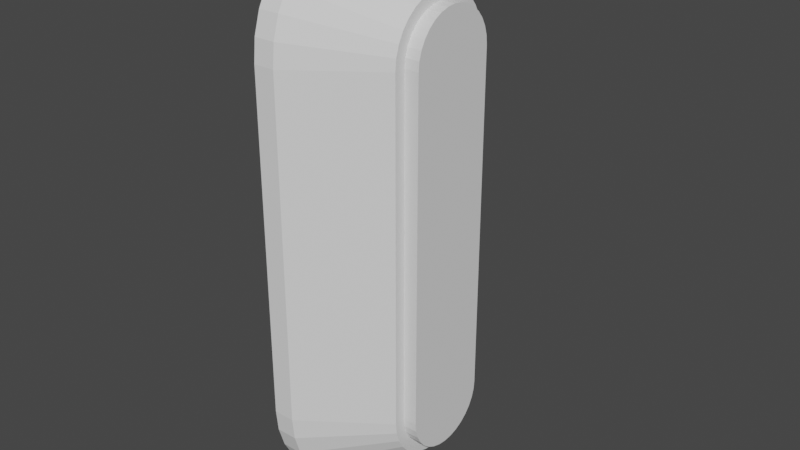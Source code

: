 # Source: FoundationWall.blend  (saved by Blender 3.0.42; exported with 4.5.12 LTS)
import bpy
from mathutils import Matrix  # noqa: F401  (used for matrix-valued properties, if any)

bpy.ops.wm.read_factory_settings(use_empty=True)
scene = bpy.context.scene
scene.name = 'Scene'

# ---- collections
col_collection = bpy.data.collections.new('Collection'); scene.collection.children.link(col_collection)

# ---- world
world_world = bpy.data.worlds.new('World'); scene.world = world_world
world_world.use_nodes = True; world_world.node_tree.nodes.clear()
_N = world_world.node_tree.nodes; _L = world_world.node_tree.links
n0 = _N.new('ShaderNodeOutputWorld'); n0.name = 'World Output'; n0.location = (300, 300)
n1 = _N.new('ShaderNodeBackground'); n1.name = 'Background'; n1.location = (10, 300)
n1.inputs[0].default_value = (0.05088, 0.05088, 0.05088, 1.0)
_L.new(n1.outputs[0], n0.inputs[0])
n0.is_active_output = True
world_world.color = (0.05088, 0.05088, 0.05088)
world_world.use_sun_shadow = False
world_world.sun_shadow_jitter_overblur = 0.0

# ---- meshes
me_001 = bpy.data.meshes.new('円柱.001')
me_001.from_pydata([(0.75, 0.2, 0.3813), (0.789, 0.1962, 0.3813), (0.8265, 0.1848, 0.3813), (0.8611, 0.1663, 0.3813), (0.8914, 0.1414, 0.3813), (0.9163, 0.1111, 0.3813), (0.9348, 0.07654, 0.3813), (0.9462, 0.03902, 0.3813), (0.95, -3.118e-08, 0.3813), (0.9462, -0.03902, 0.3813), (0.9348, -0.07654, 0.3813), (0.9163, -0.1111, 0.3813), (0.8914, -0.1414, 0.3813), (0.8611, -0.1663, 0.3813), (0.8265, -0.1848, 0.3813), (0.789, -0.1962, 0.3813), (0.75, -0.2, 0.3813), (0.75, 0.2, 0.3187), (0.789, 0.1962, 0.3187), (0.8265, 0.1848, 0.3187), (0.8611, 0.1663, 0.3187), (0.8914, 0.1414, 0.3187), (0.9163, 0.1111, 0.3187), (0.9348, 0.07654, 0.3187), (0.9462, 0.03902, 0.3187), (0.95, -3.118e-08, 0.3187), (0.9462, -0.03902, 0.3187), (0.9348, -0.07654, 0.3187), (0.9163, -0.1111, 0.3187), (0.8914, -0.1414, 0.3187), (0.8611, -0.1663, 0.3187), (0.8265, -0.1848, 0.3187), (0.789, -0.1962, 0.3187), (0.75, -0.2, 0.3187), (0.75, 0.5, -0.1187), (0.8475, 0.4904, -0.1187), (0.9413, 0.4619, -0.1187), (1.028, 0.4157, -0.1187), (1.104, 0.3536, -0.1187), (1.166, 0.2778, -0.1187), (1.212, 0.1913, -0.1187), (1.24, 0.09755, -0.1187), (1.25, -3.73e-08, -0.1187), (1.24, -0.09755, -0.1187), (1.212, -0.1913, -0.1187), (1.166, -0.2778, -0.1187), (1.104, -0.3536, -0.1187), (1.028, -0.4157, -0.1187), (0.9413, -0.4619, -0.1187), (0.8475, -0.4904, -0.1187), (0.75, -0.5, -0.1187), (0.75, 0.25, 0.3187), (0.7988, 0.2452, 0.3187), (0.8457, 0.231, 0.3187), (0.8889, 0.2079, 0.3187), (0.9268, 0.1768, 0.3187), (0.9579, 0.1389, 0.3187), (0.981, 0.09567, 0.3187), (0.9952, 0.04877, 0.3187), (1.0, -3.196e-08, 0.3187), (0.9952, -0.04877, 0.3187), (0.981, -0.09567, 0.3187), (0.9579, -0.1389, 0.3187), (0.9268, -0.1768, 0.3187), (0.8889, -0.2079, 0.3187), (0.8457, -0.231, 0.3187), (0.7988, -0.2452, 0.3187), (0.75, -0.25, 0.3187), (0.8475, 0.4904, -0.025), (0.9413, 0.4619, -0.025), (1.028, 0.4157, -0.025), (1.104, 0.3536, -0.025), (1.166, 0.2778, -0.025), (1.212, 0.1913, -0.025), (1.24, 0.09755, -0.025), (1.25, -3.73e-08, -0.025), (1.24, -0.09755, -0.025), (1.212, -0.1913, -0.025), (1.166, -0.2778, -0.025), (1.104, -0.3536, -0.025), (1.028, -0.4157, -0.025), (0.9413, -0.4619, -0.025), (0.8475, -0.4904, -0.025), (0.75, -0.5, -0.025), (0.75, 0.5, -0.025), (-0.75, 0.2, 0.3813), (-0.75, -0.2, 0.3813), (-0.789, -0.1962, 0.3813), (-0.8265, -0.1848, 0.3813), (-0.8611, -0.1663, 0.3813), (-0.8914, -0.1414, 0.3813), (-0.9163, -0.1111, 0.3813), (-0.9348, -0.07654, 0.3813), (-0.9462, -0.03902, 0.3813), (-0.95, -2.005e-08, 0.3813), (-0.9462, 0.03902, 0.3813), (-0.9348, 0.07654, 0.3813), (-0.9163, 0.1111, 0.3813), (-0.8914, 0.1414, 0.3813), (-0.8611, 0.1663, 0.3813), (-0.8265, 0.1848, 0.3813), (-0.789, 0.1962, 0.3813), (-0.75, 0.2, 0.3187), (-0.75, -0.2, 0.3187), (-0.789, -0.1962, 0.3187), (-0.8265, -0.1848, 0.3187), (-0.8611, -0.1663, 0.3187), (-0.8914, -0.1414, 0.3187), (-0.9163, -0.1111, 0.3187), (-0.9348, -0.07654, 0.3187), (-0.9462, -0.03902, 0.3187), (-0.95, -2.005e-08, 0.3187), (-0.9462, 0.03902, 0.3187), (-0.9348, 0.07654, 0.3187), (-0.9163, 0.1111, 0.3187), (-0.8914, 0.1414, 0.3187), (-0.8611, 0.1663, 0.3187), (-0.8265, 0.1848, 0.3187), (-0.789, 0.1962, 0.3187), (-0.75, 0.5, -0.1187), (-0.75, -0.5, -0.1187), (-0.8475, -0.4904, -0.1187), (-0.9413, -0.4619, -0.1187), (-1.028, -0.4157, -0.1187), (-1.104, -0.3536, -0.1187), (-1.166, -0.2778, -0.1187), (-1.212, -0.1913, -0.1187), (-1.24, -0.09755, -0.1187), (-1.25, -9.487e-09, -0.1187), (-1.24, 0.09755, -0.1187), (-1.212, 0.1913, -0.1187), (-1.166, 0.2778, -0.1187), (-1.104, 0.3536, -0.1187), (-1.028, 0.4157, -0.1187), (-0.9413, 0.4619, -0.1187), (-0.8475, 0.4904, -0.1187), (-0.75, 0.25, 0.3187), (-0.75, -0.25, 0.3187), (-0.7988, -0.2452, 0.3187), (-0.8457, -0.231, 0.3187), (-0.8889, -0.2079, 0.3187), (-0.9268, -0.1768, 0.3187), (-0.9579, -0.1389, 0.3187), (-0.981, -0.09567, 0.3187), (-0.9952, -0.04877, 0.3187), (-1.0, -1.806e-08, 0.3187), (-0.9952, 0.04877, 0.3187), (-0.981, 0.09567, 0.3187), (-0.9579, 0.1389, 0.3187), (-0.9268, 0.1768, 0.3187), (-0.8889, 0.2079, 0.3187), (-0.8457, 0.231, 0.3187), (-0.7988, 0.2452, 0.3187), (-0.75, -0.5, -0.025), (-0.8475, -0.4904, -0.025), (-0.9413, -0.4619, -0.025), (-1.028, -0.4157, -0.025), (-1.104, -0.3536, -0.025), (-1.166, -0.2778, -0.025), (-1.212, -0.1913, -0.025), (-1.24, -0.09755, -0.025), (-1.25, -9.487e-09, -0.025), (-1.24, 0.09755, -0.025), (-1.212, 0.1913, -0.025), (-1.166, 0.2778, -0.025), (-1.104, 0.3536, -0.025), (-1.028, 0.4157, -0.025), (-0.9413, 0.4619, -0.025), (-0.8475, 0.4904, -0.025), (-0.75, 0.5, -0.025)], [], [(17, 0, 1, 18), (18, 1, 2, 19), (19, 2, 3, 20), (20, 3, 4, 21), (21, 4, 5, 22), (22, 5, 6, 23), (23, 6, 7, 24), (24, 7, 8, 25), (25, 8, 9, 26), (26, 9, 10, 27), (27, 10, 11, 28), (28, 11, 12, 29), (29, 12, 13, 30), (30, 13, 14, 31), (31, 14, 15, 32), (32, 15, 16, 33), (82, 66, 67, 83), (81, 65, 66, 82), (80, 64, 65, 81), (79, 63, 64, 80), (78, 62, 63, 79), (77, 61, 62, 78), (76, 60, 61, 77), (75, 59, 60, 76), (74, 58, 59, 75), (73, 57, 58, 74), (72, 56, 57, 73), (71, 55, 56, 72), (70, 54, 55, 71), (69, 53, 54, 70), (68, 52, 53, 69), (84, 51, 52, 68), (34, 84, 68, 35), (35, 68, 69, 36), (36, 69, 70, 37), (37, 70, 71, 38), (38, 71, 72, 39), (39, 72, 73, 40), (40, 73, 74, 41), (41, 74, 75, 42), (42, 75, 76, 43), (43, 76, 77, 44), (44, 77, 78, 45), (45, 78, 79, 46), (46, 79, 80, 47), (47, 80, 81, 48), (48, 81, 82, 49), (49, 82, 83, 50), (25, 59, 58, 24), (24, 58, 57, 23), (23, 57, 56, 22), (22, 56, 55, 21), (21, 55, 54, 20), (20, 54, 53, 19), (18, 52, 51, 17), (19, 53, 52, 18), (33, 67, 66, 32), (32, 66, 65, 31), (31, 65, 64, 30), (30, 64, 63, 29), (29, 63, 62, 28), (28, 62, 61, 27), (27, 61, 60, 26), (26, 60, 59, 25), (103, 86, 87, 104), (104, 87, 88, 105), (105, 88, 89, 106), (106, 89, 90, 107), (107, 90, 91, 108), (108, 91, 92, 109), (109, 92, 93, 110), (110, 93, 94, 111), (111, 94, 95, 112), (112, 95, 96, 113), (113, 96, 97, 114), (114, 97, 98, 115), (115, 98, 99, 116), (116, 99, 100, 117), (117, 100, 101, 118), (118, 101, 85, 102), (168, 152, 136, 169), (167, 151, 152, 168), (166, 150, 151, 167), (165, 149, 150, 166), (164, 148, 149, 165), (163, 147, 148, 164), (162, 146, 147, 163), (161, 145, 146, 162), (160, 144, 145, 161), (159, 143, 144, 160), (158, 142, 143, 159), (157, 141, 142, 158), (156, 140, 141, 157), (155, 139, 140, 156), (154, 138, 139, 155), (153, 137, 138, 154), (120, 153, 154, 121), (121, 154, 155, 122), (122, 155, 156, 123), (123, 156, 157, 124), (124, 157, 158, 125), (125, 158, 159, 126), (126, 159, 160, 127), (127, 160, 161, 128), (128, 161, 162, 129), (129, 162, 163, 130), (130, 163, 164, 131), (131, 164, 165, 132), (132, 165, 166, 133), (133, 166, 167, 134), (134, 167, 168, 135), (135, 168, 169, 119), (102, 136, 152, 118), (118, 152, 151, 117), (117, 151, 150, 116), (116, 150, 149, 115), (115, 149, 148, 114), (114, 148, 147, 113), (113, 147, 146, 112), (112, 146, 145, 111), (111, 145, 144, 110), (110, 144, 143, 109), (109, 143, 142, 108), (108, 142, 141, 107), (107, 141, 140, 106), (106, 140, 139, 105), (105, 139, 138, 104), (104, 138, 137, 103), (1, 0, 85, 101, 100, 99, 98, 97, 96, 95, 94, 93, 92, 91, 90, 89, 88, 87, 86, 16, 15, 14, 13, 12, 11, 10, 9, 8, 7, 6, 5, 4, 3, 2), (0, 17, 102, 85), (51, 136, 102, 17), (51, 84, 169, 136), (84, 34, 119, 169), (33, 16, 86, 103), (67, 33, 103, 137), (83, 67, 137, 153), (50, 83, 153, 120)])
_uv = me_001.uv_layers.new(name='UVマップ')
_uv.uv.foreach_set('vector', [0.2088, 0.0, 0.2262, 0.0, 0.2262, 0.0174, 0.2088, 0.0174, 0.2088, 0.0174, 0.2262, 0.0174, 0.2262, 0.0348, 0.2088, 0.0348, 0.2088, 0.0348, 0.2262, 0.0348, 0.2262, 0.0522, 0.2088, 0.0522, 0.2088, 0.0522, 0.2262, 0.0522, 0.2262, 0.0696, 0.2088, 0.0696, 0.2088, 0.0696, 0.2262, 0.0696, 0.2262, 0.087, 0.2088, 0.087, 0.2088, 0.087, 0.2262, 0.087, 0.2262, 0.1044, 0.2088, 0.1044, 0.2088, 0.1044, 0.2262, 0.1044, 0.2262, 0.1218, 0.2088, 0.1218, 0.2088, 0.1218, 0.2262, 0.1218, 0.2262, 0.1392, 0.2088, 0.1392, 0.2088, 0.1392, 0.2262, 0.1392, 0.2262, 0.1566, 0.2088, 0.1566, 0.2088, 0.1566, 0.2262, 0.1566, 0.2262, 0.174, 0.2088, 0.174, 0.2088, 0.174, 0.2262, 0.174, 0.2262, 0.1914, 0.2088, 0.1914, 0.2088, 0.1914, 0.2262, 0.1914, 0.2262, 0.2088, 0.2088, 0.2088, 0.2088, 0.2088, 0.2262, 0.2088, 0.2262, 0.2262, 0.2088, 0.2262, 0.2088, 0.2262, 0.2262, 0.2262, 0.2262, 0.2436, 0.2088, 0.2436, 0.2088, 0.2436, 0.2262, 0.2436, 0.2262, 0.261, 0.2088, 0.261, 0.2088, 0.261, 0.2262, 0.261, 0.2262, 0.2784, 0.2088, 0.2784, 0.0174, 0.261, 0.1914, 0.261, 0.1914, 0.2784, 0.0174, 0.2784, 0.0174, 0.2436, 0.1914, 0.2436, 0.1914, 0.261, 0.0174, 0.261, 0.0174, 0.2262, 0.1914, 0.2262, 0.1914, 0.2436, 0.0174, 0.2436, 0.0174, 0.2088, 0.1914, 0.2088, 0.1914, 0.2262, 0.0174, 0.2262, 0.0174, 0.1914, 0.1914, 0.1914, 0.1914, 0.2088, 0.0174, 0.2088, 0.0174, 0.174, 0.1914, 0.174, 0.1914, 0.1914, 0.0174, 0.1914, 0.0174, 0.1566, 0.1914, 0.1566, 0.1914, 0.174, 0.0174, 0.174, 0.0174, 0.1392, 0.1914, 0.1392, 0.1914, 0.1566, 0.0174, 0.1566, 0.0174, 0.1218, 0.1914, 0.1218, 0.1914, 0.1392, 0.0174, 0.1392, 0.0174, 0.1044, 0.1914, 0.1044, 0.1914, 0.1218, 0.0174, 0.1218, 0.0174, 0.087, 0.1914, 0.087, 0.1914, 0.1044, 0.0174, 0.1044, 0.0174, 0.0696, 0.1914, 0.0696, 0.1914, 0.087, 0.0174, 0.087, 0.0174, 0.0522, 0.1914, 0.0522, 0.1914, 0.0696, 0.0174, 0.0696, 0.0174, 0.0348, 0.1914, 0.0348, 0.1914, 0.0522, 0.0174, 0.0522, 0.0174, 0.0174, 0.1914, 0.0174, 0.1914, 0.0348, 0.0174, 0.0348, 0.0174, 0.0, 0.1914, 0.0, 0.1914, 0.0174, 0.0174, 0.0174, 3.063e-08, 0.0, 0.0174, 0.0, 0.0174, 0.0174, 3.063e-08, 0.0174, 3.063e-08, 0.0174, 0.0174, 0.0174, 0.0174, 0.0348, 3.063e-08, 0.0348, 3.063e-08, 0.0348, 0.0174, 0.0348, 0.0174, 0.0522, 3.063e-08, 0.0522, 3.063e-08, 0.0522, 0.0174, 0.0522, 0.0174, 0.0696, 3.063e-08, 0.0696, 3.063e-08, 0.0696, 0.0174, 0.0696, 0.0174, 0.087, 3.063e-08, 0.087, 3.063e-08, 0.087, 0.0174, 0.087, 0.0174, 0.1044, 3.063e-08, 0.1044, 3.063e-08, 0.1044, 0.0174, 0.1044, 0.0174, 0.1218, 3.063e-08, 0.1218, 3.063e-08, 0.1218, 0.0174, 0.1218, 0.0174, 0.1392, 3.063e-08, 0.1392, 3.063e-08, 0.1392, 0.0174, 0.1392, 0.0174, 0.1566, 3.063e-08, 0.1566, 3.063e-08, 0.1566, 0.0174, 0.1566, 0.0174, 0.174, 3.063e-08, 0.174, 3.063e-08, 0.174, 0.0174, 0.174, 0.0174, 0.1914, 3.063e-08, 0.1914, 3.063e-08, 0.1914, 0.0174, 0.1914, 0.0174, 0.2088, 3.063e-08, 0.2088, 3.063e-08, 0.2088, 0.0174, 0.2088, 0.0174, 0.2262, 3.063e-08, 0.2262, 3.063e-08, 0.2262, 0.0174, 0.2262, 0.0174, 0.2436, 3.063e-08, 0.2436, 3.063e-08, 0.2436, 0.0174, 0.2436, 0.0174, 0.261, 3.063e-08, 0.261, 3.063e-08, 0.261, 0.0174, 0.261, 0.0174, 0.2784, 3.063e-08, 0.2784, 0.2088, 0.1392, 0.1914, 0.1392, 0.1914, 0.1218, 0.2088, 0.1218, 0.2088, 0.1218, 0.1914, 0.1218, 0.1914, 0.1044, 0.2088, 0.1044, 0.2088, 0.1044, 0.1914, 0.1044, 0.1914, 0.087, 0.2088, 0.087, 0.2088, 0.087, 0.1914, 0.087, 0.1914, 0.0696, 0.2088, 0.0696, 0.2088, 0.0696, 0.1914, 0.0696, 0.1914, 0.0522, 0.2088, 0.0522, 0.2088, 0.0522, 0.1914, 0.0522, 0.1914, 0.0348, 0.2088, 0.0348, 0.2088, 0.0174, 0.1914, 0.0174, 0.1914, 0.0, 0.2088, 0.0, 0.2088, 0.0348, 0.1914, 0.0348, 0.1914, 0.0174, 0.2088, 0.0174, 0.2088, 0.2784, 0.1914, 0.2784, 0.1914, 0.261, 0.2088, 0.261, 0.2088, 0.261, 0.1914, 0.261, 0.1914, 0.2436, 0.2088, 0.2436, 0.2088, 0.2436, 0.1914, 0.2436, 0.1914, 0.2262, 0.2088, 0.2262, 0.2088, 0.2262, 0.1914, 0.2262, 0.1914, 0.2088, 0.2088, 0.2088, 0.2088, 0.2088, 0.1914, 0.2088, 0.1914, 0.1914, 0.2088, 0.1914, 0.2088, 0.1914, 0.1914, 0.1914, 0.1914, 0.174, 0.2088, 0.174, 0.2088, 0.174, 0.1914, 0.174, 0.1914, 0.1566, 0.2088, 0.1566, 0.2088, 0.1566, 0.1914, 0.1566, 0.1914, 0.1392, 0.2088, 0.1392, 0.2088, 0.0, 0.2262, 0.0, 0.2262, 0.0174, 0.2088, 0.0174, 0.2088, 0.0174, 0.2262, 0.0174, 0.2262, 0.0348, 0.2088, 0.0348, 0.2088, 0.0348, 0.2262, 0.0348, 0.2262, 0.0522, 0.2088, 0.0522, 0.2088, 0.0522, 0.2262, 0.0522, 0.2262, 0.0696, 0.2088, 0.0696, 0.2088, 0.0696, 0.2262, 0.0696, 0.2262, 0.087, 0.2088, 0.087, 0.2088, 0.087, 0.2262, 0.087, 0.2262, 0.1044, 0.2088, 0.1044, 0.2088, 0.1044, 0.2262, 0.1044, 0.2262, 0.1218, 0.2088, 0.1218, 0.2088, 0.1218, 0.2262, 0.1218, 0.2262, 0.1392, 0.2088, 0.1392, 0.2088, 0.1392, 0.2262, 0.1392, 0.2262, 0.1566, 0.2088, 0.1566, 0.2088, 0.1566, 0.2262, 0.1566, 0.2262, 0.174, 0.2088, 0.174, 0.2088, 0.174, 0.2262, 0.174, 0.2262, 0.1914, 0.2088, 0.1914, 0.2088, 0.1914, 0.2262, 0.1914, 0.2262, 0.2088, 0.2088, 0.2088, 0.2088, 0.2088, 0.2262, 0.2088, 0.2262, 0.2262, 0.2088, 0.2262, 0.2088, 0.2262, 0.2262, 0.2262, 0.2262, 0.2436, 0.2088, 0.2436, 0.2088, 0.2436, 0.2262, 0.2436, 0.2262, 0.261, 0.2088, 0.261, 0.2088, 0.261, 0.2262, 0.261, 0.2262, 0.2784, 0.2088, 0.2784, 0.0174, 0.261, 0.1914, 0.261, 0.1914, 0.2784, 0.0174, 0.2784, 0.0174, 0.2436, 0.1914, 0.2436, 0.1914, 0.261, 0.0174, 0.261, 0.0174, 0.2262, 0.1914, 0.2262, 0.1914, 0.2436, 0.0174, 0.2436, 0.0174, 0.2088, 0.1914, 0.2088, 0.1914, 0.2262, 0.0174, 0.2262, 0.0174, 0.1914, 0.1914, 0.1914, 0.1914, 0.2088, 0.0174, 0.2088, 0.0174, 0.174, 0.1914, 0.174, 0.1914, 0.1914, 0.0174, 0.1914, 0.0174, 0.1566, 0.1914, 0.1566, 0.1914, 0.174, 0.0174, 0.174, 0.0174, 0.1392, 0.1914, 0.1392, 0.1914, 0.1566, 0.0174, 0.1566, 0.0174, 0.1218, 0.1914, 0.1218, 0.1914, 0.1392, 0.0174, 0.1392, 0.0174, 0.1044, 0.1914, 0.1044, 0.1914, 0.1218, 0.0174, 0.1218, 0.0174, 0.087, 0.1914, 0.087, 0.1914, 0.1044, 0.0174, 0.1044, 0.0174, 0.0696, 0.1914, 0.0696, 0.1914, 0.087, 0.0174, 0.087, 0.0174, 0.0522, 0.1914, 0.0522, 0.1914, 0.0696, 0.0174, 0.0696, 0.0174, 0.0348, 0.1914, 0.0348, 0.1914, 0.0522, 0.0174, 0.0522, 0.0174, 0.0174, 0.1914, 0.0174, 0.1914, 0.0348, 0.0174, 0.0348, 0.0174, 0.0, 0.1914, 0.0, 0.1914, 0.0174, 0.0174, 0.0174, 3.063e-08, 0.0, 0.0174, 0.0, 0.0174, 0.0174, 3.063e-08, 0.0174, 3.063e-08, 0.0174, 0.0174, 0.0174, 0.0174, 0.0348, 3.063e-08, 0.0348, 3.063e-08, 0.0348, 0.0174, 0.0348, 0.0174, 0.0522, 3.063e-08, 0.0522, 3.063e-08, 0.0522, 0.0174, 0.0522, 0.0174, 0.0696, 3.063e-08, 0.0696, 3.063e-08, 0.0696, 0.0174, 0.0696, 0.0174, 0.087, 3.063e-08, 0.087, 3.063e-08, 0.087, 0.0174, 0.087, 0.0174, 0.1044, 3.063e-08, 0.1044, 3.063e-08, 0.1044, 0.0174, 0.1044, 0.0174, 0.1218, 3.063e-08, 0.1218, 3.063e-08, 0.1218, 0.0174, 0.1218, 0.0174, 0.1392, 3.063e-08, 0.1392, 3.063e-08, 0.1392, 0.0174, 0.1392, 0.0174, 0.1566, 3.063e-08, 0.1566, 3.063e-08, 0.1566, 0.0174, 0.1566, 0.0174, 0.174, 3.063e-08, 0.174, 3.063e-08, 0.174, 0.0174, 0.174, 0.0174, 0.1914, 3.063e-08, 0.1914, 3.063e-08, 0.1914, 0.0174, 0.1914, 0.0174, 0.2088, 3.063e-08, 0.2088, 3.063e-08, 0.2088, 0.0174, 0.2088, 0.0174, 0.2262, 3.063e-08, 0.2262, 3.063e-08, 0.2262, 0.0174, 0.2262, 0.0174, 0.2436, 3.063e-08, 0.2436, 3.063e-08, 0.2436, 0.0174, 0.2436, 0.0174, 0.261, 3.063e-08, 0.261, 3.063e-08, 0.261, 0.0174, 0.261, 0.0174, 0.2784, 3.063e-08, 0.2784, 0.2088, 0.2784, 0.1914, 0.2784, 0.1914, 0.261, 0.2088, 0.261, 0.2088, 0.261, 0.1914, 0.261, 0.1914, 0.2436, 0.2088, 0.2436, 0.2088, 0.2436, 0.1914, 0.2436, 0.1914, 0.2262, 0.2088, 0.2262, 0.2088, 0.2262, 0.1914, 0.2262, 0.1914, 0.2088, 0.2088, 0.2088, 0.2088, 0.2088, 0.1914, 0.2088, 0.1914, 0.1914, 0.2088, 0.1914, 0.2088, 0.1914, 0.1914, 0.1914, 0.1914, 0.174, 0.2088, 0.174, 0.2088, 0.174, 0.1914, 0.174, 0.1914, 0.1566, 0.2088, 0.1566, 0.2088, 0.1566, 0.1914, 0.1566, 0.1914, 0.1392, 0.2088, 0.1392, 0.2088, 0.1392, 0.1914, 0.1392, 0.1914, 0.1218, 0.2088, 0.1218, 0.2088, 0.1218, 0.1914, 0.1218, 0.1914, 0.1044, 0.2088, 0.1044, 0.2088, 0.1044, 0.1914, 0.1044, 0.1914, 0.087, 0.2088, 0.087, 0.2088, 0.087, 0.1914, 0.087, 0.1914, 0.0696, 0.2088, 0.0696, 0.2088, 0.0696, 0.1914, 0.0696, 0.1914, 0.0522, 0.2088, 0.0522, 0.2088, 0.0522, 0.1914, 0.0522, 0.1914, 0.0348, 0.2088, 0.0348, 0.2088, 0.0348, 0.1914, 0.0348, 0.1914, 0.0174, 0.2088, 0.0174, 0.2088, 0.0174, 0.1914, 0.0174, 0.1914, 0.0, 0.2088, 0.0, 0.2495, 0.9199, 0.2479, 0.9038, 0.2479, 0.2837, 0.2495, 0.2676, 0.2542, 0.2521, 0.2619, 0.2378, 0.2721, 0.2253, 0.2847, 0.215, 0.299, 0.2073, 0.3145, 0.2026, 0.3306, 0.2011, 0.3467, 0.2026, 0.3622, 0.2073, 0.3765, 0.215, 0.3891, 0.2253, 0.3993, 0.2378, 0.407, 0.2521, 0.4117, 0.2676, 0.4133, 0.2837, 0.4133, 0.9038, 0.4117, 0.9199, 0.407, 0.9354, 0.3993, 0.9497, 0.3891, 0.9622, 0.3765, 0.9725, 0.3622, 0.9802, 0.3467, 0.9849, 0.3306, 0.9864, 0.3145, 0.9849, 0.299, 0.9802, 0.2847, 0.9725, 0.2721, 0.9622, 0.2619, 0.9497, 0.2542, 0.9354, 0.2262, 0.9744, 0.2088, 0.9744, 0.2088, 0.2784, 0.2262, 0.2784, 0.1914, 0.9744, 0.1914, 0.2784, 0.2088, 0.2784, 0.2088, 0.9744, 0.1914, 0.9744, 0.0174, 0.9744, 0.0174, 0.2784, 0.1914, 0.2784, 0.0174, 0.9744, 1.629e-07, 0.9744, 7.992e-08, 0.2784, 0.0174, 0.2784, 0.2088, 0.2784, 0.2262, 0.2784, 0.2262, 0.9744, 0.2088, 0.9744, 0.1914, 0.2784, 0.2088, 0.2784, 0.2088, 0.9744, 0.1914, 0.9744, 0.0174, 0.2784, 0.1914, 0.2784, 0.1914, 0.9744, 0.0174, 0.9744, -1.192e-07, 0.2784, 0.0174, 0.2784, 0.0174, 0.9744, -6.943e-08, 0.9744])
me_001.use_remesh_fix_poles = True
me_001.use_remesh_preserve_attributes = False
me_001.update()

# ---- objects
ob_001 = bpy.data.objects.new('円柱.001', me_001)

# ---- transforms, parenting, visibility, modifiers, constraints
ob_001.location = (0.0, 0.0, 0.0)
ob_001.rotation_euler = (-0.0, 1.571, 0.0)

# ---- collection membership
col_collection.objects.link(ob_001)

# ---- scene / render settings (as saved in the file)
scene.frame_start = 1; scene.frame_end = 250; scene.frame_set(2)
scene.render.engine = 'BLENDER_EEVEE_NEXT'
scene.cycles.sampling_pattern = 'TABULATED_SOBOL'
scene.cycles.use_light_tree = False
scene.view_settings.view_transform = 'Filmic'
bpy.context.view_layer.update()

# ---- added for rendering (the .blend has no active camera and no usable light): camera, sun
cam_auto = bpy.data.cameras.new('AutoCamera')
cam_auto.lens = 50.0
cam_auto.sensor_width = 36.0
cam_auto.clip_end = 1000.0
ob_auto_camera = bpy.data.objects.new('AutoCamera', cam_auto)
scene.collection.objects.link(ob_auto_camera)
ob_auto_camera.location = (2.66508, -3.0406, 2.02707)
ob_auto_camera.rotation_euler = (1.09748, -7.21219e-08, 0.694738)
scene.camera = ob_auto_camera
light_auto_sun = bpy.data.lights.new('AutoSun', 'SUN')
light_auto_sun.energy = 3.0
light_auto_sun.angle = 0.0523599
ob_auto_sun = bpy.data.objects.new('AutoSun', light_auto_sun)
scene.collection.objects.link(ob_auto_sun)
ob_auto_sun.rotation_euler = (0.872665, 0.174533, 0.523599)
bpy.context.view_layer.update()
